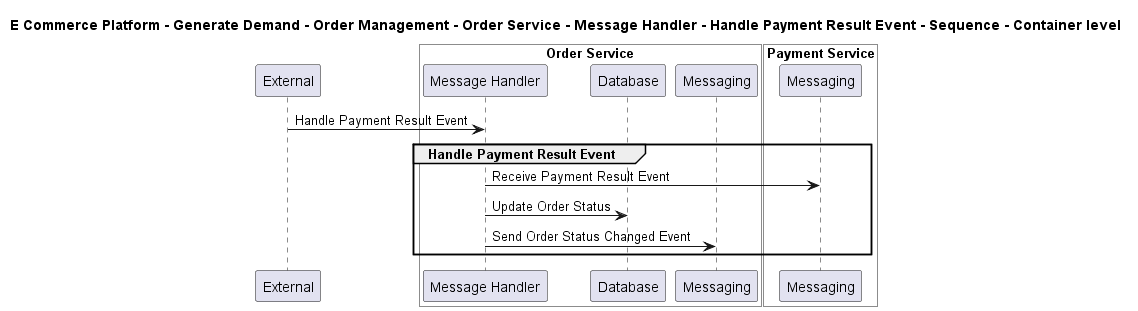

The diagram above was rendered by PlantUML. Its source (embedded in the PNG):
@startuml

title E Commerce Platform - Generate Demand - Order Management - Order Service - Message Handler - Handle Payment Result Event - Sequence - Container level

participant "External" as C4InterFlow.SoftwareSystems.ExternalSystem

box "Order Service" #White
    participant "Message Handler" as ECommercePlatform.GenerateDemand.OrderManagement.SoftwareSystems.OrderService.Containers.MessageHandler
    participant "Database" as ECommercePlatform.GenerateDemand.OrderManagement.SoftwareSystems.OrderService.Containers.Database
    participant "Messaging" as ECommercePlatform.GenerateDemand.OrderManagement.SoftwareSystems.OrderService.Containers.Messaging
end box


box "Payment Service" #White
    participant "Messaging" as ECommercePlatform.Deliver.Payments.SoftwareSystems.PaymentService.Containers.Messaging
end box


C4InterFlow.SoftwareSystems.ExternalSystem -> ECommercePlatform.GenerateDemand.OrderManagement.SoftwareSystems.OrderService.Containers.MessageHandler : Handle Payment Result Event
group Handle Payment Result Event
ECommercePlatform.GenerateDemand.OrderManagement.SoftwareSystems.OrderService.Containers.MessageHandler -> ECommercePlatform.Deliver.Payments.SoftwareSystems.PaymentService.Containers.Messaging : Receive Payment Result Event
ECommercePlatform.GenerateDemand.OrderManagement.SoftwareSystems.OrderService.Containers.MessageHandler -> ECommercePlatform.GenerateDemand.OrderManagement.SoftwareSystems.OrderService.Containers.Database : Update Order Status
ECommercePlatform.GenerateDemand.OrderManagement.SoftwareSystems.OrderService.Containers.MessageHandler -> ECommercePlatform.GenerateDemand.OrderManagement.SoftwareSystems.OrderService.Containers.Messaging : Send Order Status Changed Event
end


@enduml